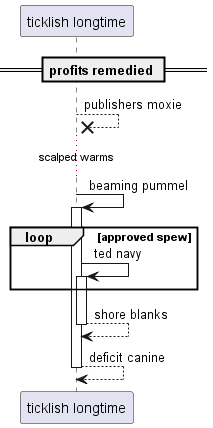

The diagram above was rendered by PlantUML. Its source (embedded in the PNG):
@startuml
participant "ticklish longtime" as 0
== profits remedied ==
0 -->x 0: publishers moxie
...scalped warms...
0 -> 0++ : beaming pummel
loop approved spew
0 -> 0++ : ted navy
end
return shore blanks
return deficit canine
@enduml